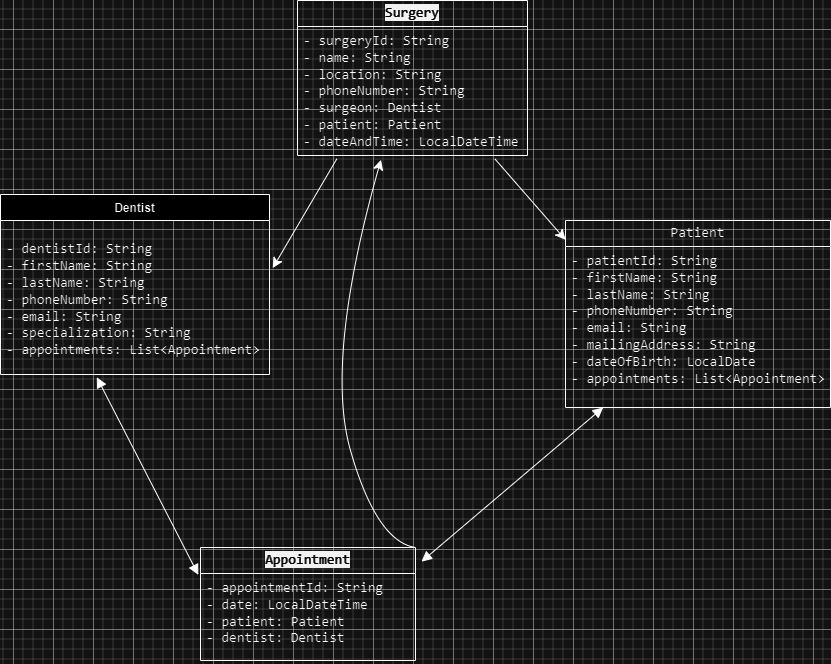

The diagram above was exported from draw.io. Its source (the exported page's mxGraphModel, read from the mxfile embedded in the PNG):
<mxGraphModel dx="1925" dy="785" grid="0" gridSize="10" guides="1" tooltips="1" connect="1" arrows="1" fold="1" page="0" pageScale="1" pageWidth="850" pageHeight="1100" math="0" shadow="0">
  <root>
    <mxCell id="0" />
    <mxCell id="1" parent="0" />
    <mxCell id="MVZL4jmDadD-4B1CPVYJ-8" value="Dentist" style="swimlane;fontStyle=1;align=center;verticalAlign=top;childLayout=stackLayout;horizontal=1;startSize=26;horizontalStack=0;resizeParent=1;resizeParentMax=0;resizeLast=0;collapsible=1;marginBottom=0;whiteSpace=wrap;html=1;" parent="1" vertex="1">
      <mxGeometry x="-453" y="325" width="269" height="180" as="geometry" />
    </mxCell>
    <mxCell id="MVZL4jmDadD-4B1CPVYJ-9" value="&lt;br&gt;&lt;span style=&quot;font-family: &amp;quot;Söhne Mono&amp;quot;, Monaco, &amp;quot;Andale Mono&amp;quot;, &amp;quot;Ubuntu Mono&amp;quot;, monospace; font-size: 14px; font-style: normal; font-variant-ligatures: normal; font-variant-caps: normal; font-weight: 400; letter-spacing: normal; orphans: 2; text-align: left; text-indent: 0px; text-transform: none; widows: 2; word-spacing: 0px; -webkit-text-stroke-width: 0px; white-space: pre; text-decoration-thickness: initial; text-decoration-style: initial; text-decoration-color: initial; float: none; display: inline !important;&quot;&gt;- dentistId: String&lt;br&gt;- firstName: String&lt;br&gt;- lastName: String&lt;br&gt;- phoneNumber: String&lt;br&gt;- email: String&lt;br&gt;&lt;/span&gt;&lt;span style=&quot;border: 0px solid rgb(227, 227, 227); box-sizing: border-box; --tw-border-spacing-x: 0; --tw-border-spacing-y: 0; --tw-translate-x: 0; --tw-translate-y: 0; --tw-rotate: 0; --tw-skew-x: 0; --tw-skew-y: 0; --tw-scale-x: 1; --tw-scale-y: 1; --tw-pan-x: ; --tw-pan-y: ; --tw-pinch-zoom: ; --tw-scroll-snap-strictness: proximity; --tw-gradient-from-position: ; --tw-gradient-via-position: ; --tw-gradient-to-position: ; --tw-ordinal: ; --tw-slashed-zero: ; --tw-numeric-figure: ; --tw-numeric-spacing: ; --tw-numeric-fraction: ; --tw-ring-inset: ; --tw-ring-offset-width: 0px; --tw-ring-offset-color: #fff; --tw-ring-color: rgba(69,89,164,.5); --tw-ring-offset-shadow: 0 0 transparent; --tw-ring-shadow: 0 0 transparent; --tw-shadow: 0 0 transparent; --tw-shadow-colored: 0 0 transparent; --tw-blur: ; --tw-brightness: ; --tw-contrast: ; --tw-grayscale: ; --tw-hue-rotate: ; --tw-invert: ; --tw-saturate: ; --tw-sepia: ; --tw-drop-shadow: ; --tw-backdrop-blur: ; --tw-backdrop-brightness: ; --tw-backdrop-contrast: ; --tw-backdrop-grayscale: ; --tw-backdrop-hue-rotate: ; --tw-backdrop-invert: ; --tw-backdrop-opacity: ; --tw-backdrop-saturate: ; --tw-backdrop-sepia: ; --tw-contain-size: ; --tw-contain-layout: ; --tw-contain-paint: ; --tw-contain-style: ; font-family: &amp;quot;Söhne Mono&amp;quot;, Monaco, &amp;quot;Andale Mono&amp;quot;, &amp;quot;Ubuntu Mono&amp;quot;, monospace; font-size: 14px; font-style: normal; font-variant-ligatures: normal; font-variant-caps: normal; font-weight: 400; letter-spacing: normal; orphans: 2; text-align: left; text-indent: 0px; text-transform: none; widows: 2; word-spacing: 0px; -webkit-text-stroke-width: 0px; white-space: pre; text-decoration-thickness: initial; text-decoration-style: initial; text-decoration-color: initial;&quot; class=&quot;hljs-section&quot;&gt;- specialization: String&lt;/span&gt;&lt;div&gt;&lt;span style=&quot;border: 0px solid rgb(227, 227, 227); box-sizing: border-box; --tw-border-spacing-x: 0; --tw-border-spacing-y: 0; --tw-translate-x: 0; --tw-translate-y: 0; --tw-rotate: 0; --tw-skew-x: 0; --tw-skew-y: 0; --tw-scale-x: 1; --tw-scale-y: 1; --tw-pan-x: ; --tw-pan-y: ; --tw-pinch-zoom: ; --tw-scroll-snap-strictness: proximity; --tw-gradient-from-position: ; --tw-gradient-via-position: ; --tw-gradient-to-position: ; --tw-ordinal: ; --tw-slashed-zero: ; --tw-numeric-figure: ; --tw-numeric-spacing: ; --tw-numeric-fraction: ; --tw-ring-inset: ; --tw-ring-offset-width: 0px; --tw-ring-offset-color: #fff; --tw-ring-color: rgba(69,89,164,.5); --tw-ring-offset-shadow: 0 0 transparent; --tw-ring-shadow: 0 0 transparent; --tw-shadow: 0 0 transparent; --tw-shadow-colored: 0 0 transparent; --tw-blur: ; --tw-brightness: ; --tw-contrast: ; --tw-grayscale: ; --tw-hue-rotate: ; --tw-invert: ; --tw-saturate: ; --tw-sepia: ; --tw-drop-shadow: ; --tw-backdrop-blur: ; --tw-backdrop-brightness: ; --tw-backdrop-contrast: ; --tw-backdrop-grayscale: ; --tw-backdrop-hue-rotate: ; --tw-backdrop-invert: ; --tw-backdrop-opacity: ; --tw-backdrop-saturate: ; --tw-backdrop-sepia: ; --tw-contain-size: ; --tw-contain-layout: ; --tw-contain-paint: ; --tw-contain-style: ; font-family: &amp;quot;Söhne Mono&amp;quot;, Monaco, &amp;quot;Andale Mono&amp;quot;, &amp;quot;Ubuntu Mono&amp;quot;, monospace; font-size: 14px; font-style: normal; font-variant-ligatures: normal; font-variant-caps: normal; font-weight: 400; letter-spacing: normal; orphans: 2; text-align: left; text-indent: 0px; text-transform: none; widows: 2; word-spacing: 0px; -webkit-text-stroke-width: 0px; white-space: pre; text-decoration-thickness: initial; text-decoration-style: initial; text-decoration-color: initial;&quot; class=&quot;hljs-section&quot;&gt;- appointments: List&amp;lt;Appointment&amp;gt;&lt;/span&gt;&lt;/div&gt;" style="text;strokeColor=none;fillColor=none;align=left;verticalAlign=top;spacingLeft=4;spacingRight=4;overflow=hidden;rotatable=0;points=[[0,0.5],[1,0.5]];portConstraint=eastwest;whiteSpace=wrap;html=1;" parent="MVZL4jmDadD-4B1CPVYJ-8" vertex="1">
      <mxGeometry y="26" width="269" height="154" as="geometry" />
    </mxCell>
    <mxCell id="MVZL4jmDadD-4B1CPVYJ-13" value="&lt;span style=&quot;font-family: &amp;quot;Söhne Mono&amp;quot;, Monaco, &amp;quot;Andale Mono&amp;quot;, &amp;quot;Ubuntu Mono&amp;quot;, monospace; font-size: 14px; text-align: left; white-space: pre;&quot;&gt;Patient&lt;/span&gt;" style="swimlane;fontStyle=0;childLayout=stackLayout;horizontal=1;startSize=26;fillColor=none;horizontalStack=0;resizeParent=1;resizeParentMax=0;resizeLast=0;collapsible=1;marginBottom=0;whiteSpace=wrap;html=1;" parent="1" vertex="1">
      <mxGeometry x="112" y="351" width="265" height="187" as="geometry" />
    </mxCell>
    <mxCell id="MVZL4jmDadD-4B1CPVYJ-16" value="&lt;span style=&quot;font-family: &amp;quot;Söhne Mono&amp;quot;, Monaco, &amp;quot;Andale Mono&amp;quot;, &amp;quot;Ubuntu Mono&amp;quot;, monospace; font-size: 14px; white-space: pre;&quot;&gt;- patientId: String&lt;br&gt;- firstName: String&lt;br&gt;- lastName: String&lt;br&gt;- phoneNumber: String&lt;br&gt;- email: String&lt;br&gt;- mailingAddress: String&lt;br&gt;&lt;/span&gt;&lt;span style=&quot;border: 0px solid rgb(227, 227, 227); box-sizing: border-box; --tw-border-spacing-x: 0; --tw-border-spacing-y: 0; --tw-translate-x: 0; --tw-translate-y: 0; --tw-rotate: 0; --tw-skew-x: 0; --tw-skew-y: 0; --tw-scale-x: 1; --tw-scale-y: 1; --tw-pan-x: ; --tw-pan-y: ; --tw-pinch-zoom: ; --tw-scroll-snap-strictness: proximity; --tw-gradient-from-position: ; --tw-gradient-via-position: ; --tw-gradient-to-position: ; --tw-ordinal: ; --tw-slashed-zero: ; --tw-numeric-figure: ; --tw-numeric-spacing: ; --tw-numeric-fraction: ; --tw-ring-inset: ; --tw-ring-offset-width: 0px; --tw-ring-offset-color: #fff; --tw-ring-color: rgba(69,89,164,.5); --tw-ring-offset-shadow: 0 0 transparent; --tw-ring-shadow: 0 0 transparent; --tw-shadow: 0 0 transparent; --tw-shadow-colored: 0 0 transparent; --tw-blur: ; --tw-brightness: ; --tw-contrast: ; --tw-grayscale: ; --tw-hue-rotate: ; --tw-invert: ; --tw-saturate: ; --tw-sepia: ; --tw-drop-shadow: ; --tw-backdrop-blur: ; --tw-backdrop-brightness: ; --tw-backdrop-contrast: ; --tw-backdrop-grayscale: ; --tw-backdrop-hue-rotate: ; --tw-backdrop-invert: ; --tw-backdrop-opacity: ; --tw-backdrop-saturate: ; --tw-backdrop-sepia: ; --tw-contain-size: ; --tw-contain-layout: ; --tw-contain-paint: ; --tw-contain-style: ; font-family: &amp;quot;Söhne Mono&amp;quot;, Monaco, &amp;quot;Andale Mono&amp;quot;, &amp;quot;Ubuntu Mono&amp;quot;, monospace; font-size: 14px; white-space: pre;&quot; class=&quot;hljs-section&quot;&gt;- dateOfBirth: LocalDate&lt;/span&gt;&lt;div&gt;&lt;span style=&quot;border: 0px solid rgb(227, 227, 227); box-sizing: border-box; --tw-border-spacing-x: 0; --tw-border-spacing-y: 0; --tw-translate-x: 0; --tw-translate-y: 0; --tw-rotate: 0; --tw-skew-x: 0; --tw-skew-y: 0; --tw-scale-x: 1; --tw-scale-y: 1; --tw-pan-x: ; --tw-pan-y: ; --tw-pinch-zoom: ; --tw-scroll-snap-strictness: proximity; --tw-gradient-from-position: ; --tw-gradient-via-position: ; --tw-gradient-to-position: ; --tw-ordinal: ; --tw-slashed-zero: ; --tw-numeric-figure: ; --tw-numeric-spacing: ; --tw-numeric-fraction: ; --tw-ring-inset: ; --tw-ring-offset-width: 0px; --tw-ring-offset-color: #fff; --tw-ring-color: rgba(69,89,164,.5); --tw-ring-offset-shadow: 0 0 transparent; --tw-ring-shadow: 0 0 transparent; --tw-shadow: 0 0 transparent; --tw-shadow-colored: 0 0 transparent; --tw-blur: ; --tw-brightness: ; --tw-contrast: ; --tw-grayscale: ; --tw-hue-rotate: ; --tw-invert: ; --tw-saturate: ; --tw-sepia: ; --tw-drop-shadow: ; --tw-backdrop-blur: ; --tw-backdrop-brightness: ; --tw-backdrop-contrast: ; --tw-backdrop-grayscale: ; --tw-backdrop-hue-rotate: ; --tw-backdrop-invert: ; --tw-backdrop-opacity: ; --tw-backdrop-saturate: ; --tw-backdrop-sepia: ; --tw-contain-size: ; --tw-contain-layout: ; --tw-contain-paint: ; --tw-contain-style: ; font-family: &amp;quot;Söhne Mono&amp;quot;, Monaco, &amp;quot;Andale Mono&amp;quot;, &amp;quot;Ubuntu Mono&amp;quot;, monospace; font-size: 14px; white-space: pre;&quot; class=&quot;hljs-section&quot;&gt;- appointments: List&amp;lt;Appointment&amp;gt;&lt;/span&gt;&lt;/div&gt;" style="text;strokeColor=none;fillColor=none;align=left;verticalAlign=top;spacingLeft=4;spacingRight=4;overflow=hidden;rotatable=0;points=[[0,0.5],[1,0.5]];portConstraint=eastwest;whiteSpace=wrap;html=1;" parent="MVZL4jmDadD-4B1CPVYJ-13" vertex="1">
      <mxGeometry y="26" width="265" height="161" as="geometry" />
    </mxCell>
    <mxCell id="6DaKnwWItKdoFPbq8THG-1" value="&lt;span style=&quot;color: rgb(255, 255, 255); font-family: &amp;quot;Söhne Mono&amp;quot;, Monaco, &amp;quot;Andale Mono&amp;quot;, &amp;quot;Ubuntu Mono&amp;quot;, monospace; font-size: 14px; text-align: left; white-space: pre; background-color: rgb(13, 13, 13);&quot;&gt;Appointment&lt;/span&gt;" style="swimlane;fontStyle=0;childLayout=stackLayout;horizontal=1;startSize=26;fillColor=none;horizontalStack=0;resizeParent=1;resizeParentMax=0;resizeLast=0;collapsible=1;marginBottom=0;whiteSpace=wrap;html=1;" vertex="1" parent="1">
      <mxGeometry x="-253" y="678" width="215" height="113" as="geometry" />
    </mxCell>
    <mxCell id="6DaKnwWItKdoFPbq8THG-4" value="&lt;span style=&quot;font-family: &amp;quot;Söhne Mono&amp;quot;, Monaco, &amp;quot;Andale Mono&amp;quot;, &amp;quot;Ubuntu Mono&amp;quot;, monospace; font-size: 14px; white-space: pre;&quot;&gt;- appointmentId: String&lt;br&gt;- date: LocalDateTime&lt;/span&gt;&lt;div&gt;&lt;span style=&quot;font-family: &amp;quot;Söhne Mono&amp;quot;, Monaco, &amp;quot;Andale Mono&amp;quot;, &amp;quot;Ubuntu Mono&amp;quot;, monospace; font-size: 14px; white-space: pre;&quot;&gt;- patient: Patient&lt;br&gt;&lt;/span&gt;&lt;span style=&quot;border: 0px solid rgb(227, 227, 227); box-sizing: border-box; --tw-border-spacing-x: 0; --tw-border-spacing-y: 0; --tw-translate-x: 0; --tw-translate-y: 0; --tw-rotate: 0; --tw-skew-x: 0; --tw-skew-y: 0; --tw-scale-x: 1; --tw-scale-y: 1; --tw-pan-x: ; --tw-pan-y: ; --tw-pinch-zoom: ; --tw-scroll-snap-strictness: proximity; --tw-gradient-from-position: ; --tw-gradient-via-position: ; --tw-gradient-to-position: ; --tw-ordinal: ; --tw-slashed-zero: ; --tw-numeric-figure: ; --tw-numeric-spacing: ; --tw-numeric-fraction: ; --tw-ring-inset: ; --tw-ring-offset-width: 0px; --tw-ring-offset-color: #fff; --tw-ring-color: rgba(69,89,164,.5); --tw-ring-offset-shadow: 0 0 transparent; --tw-ring-shadow: 0 0 transparent; --tw-shadow: 0 0 transparent; --tw-shadow-colored: 0 0 transparent; --tw-blur: ; --tw-brightness: ; --tw-contrast: ; --tw-grayscale: ; --tw-hue-rotate: ; --tw-invert: ; --tw-saturate: ; --tw-sepia: ; --tw-drop-shadow: ; --tw-backdrop-blur: ; --tw-backdrop-brightness: ; --tw-backdrop-contrast: ; --tw-backdrop-grayscale: ; --tw-backdrop-hue-rotate: ; --tw-backdrop-invert: ; --tw-backdrop-opacity: ; --tw-backdrop-saturate: ; --tw-backdrop-sepia: ; --tw-contain-size: ; --tw-contain-layout: ; --tw-contain-paint: ; --tw-contain-style: ; font-family: &amp;quot;Söhne Mono&amp;quot;, Monaco, &amp;quot;Andale Mono&amp;quot;, &amp;quot;Ubuntu Mono&amp;quot;, monospace; font-size: 14px; white-space: pre;&quot; class=&quot;hljs-section&quot;&gt;- dentist: Dentist&lt;/span&gt;&lt;/div&gt;" style="text;strokeColor=none;fillColor=none;align=left;verticalAlign=top;spacingLeft=4;spacingRight=4;overflow=hidden;rotatable=0;points=[[0,0.5],[1,0.5]];portConstraint=eastwest;whiteSpace=wrap;html=1;" vertex="1" parent="6DaKnwWItKdoFPbq8THG-1">
      <mxGeometry y="26" width="215" height="87" as="geometry" />
    </mxCell>
    <mxCell id="6DaKnwWItKdoFPbq8THG-12" style="edgeStyle=none;curved=1;rounded=0;orthogonalLoop=1;jettySize=auto;html=1;exitX=0.858;exitY=1.026;exitDx=0;exitDy=0;fontSize=12;startSize=8;endSize=8;exitPerimeter=0;entryX=0;entryY=0.103;entryDx=0;entryDy=0;entryPerimeter=0;" edge="1" parent="1" source="6DaKnwWItKdoFPbq8THG-6" target="MVZL4jmDadD-4B1CPVYJ-13">
      <mxGeometry relative="1" as="geometry" />
    </mxCell>
    <mxCell id="6DaKnwWItKdoFPbq8THG-5" value="&lt;span style=&quot;color: rgb(255, 255, 255); font-family: &amp;quot;Söhne Mono&amp;quot;, Monaco, &amp;quot;Andale Mono&amp;quot;, &amp;quot;Ubuntu Mono&amp;quot;, monospace; font-size: 14px; text-align: left; white-space: pre; background-color: rgb(13, 13, 13);&quot;&gt;Surgery&lt;/span&gt;" style="swimlane;fontStyle=0;childLayout=stackLayout;horizontal=1;startSize=26;fillColor=none;horizontalStack=0;resizeParent=1;resizeParentMax=0;resizeLast=0;collapsible=1;marginBottom=0;whiteSpace=wrap;html=1;" vertex="1" parent="1">
      <mxGeometry x="-156" y="131" width="230" height="155" as="geometry" />
    </mxCell>
    <mxCell id="6DaKnwWItKdoFPbq8THG-6" value="&lt;span style=&quot;font-family: &amp;quot;Söhne Mono&amp;quot;, Monaco, &amp;quot;Andale Mono&amp;quot;, &amp;quot;Ubuntu Mono&amp;quot;, monospace; font-size: 14px; white-space: pre;&quot;&gt;- surgeryId: String&lt;br&gt;- name: String&lt;br&gt;- location: String&lt;/span&gt;&lt;div&gt;&lt;span style=&quot;border: 0px solid rgb(227, 227, 227); box-sizing: border-box; --tw-border-spacing-x: 0; --tw-border-spacing-y: 0; --tw-translate-x: 0; --tw-translate-y: 0; --tw-rotate: 0; --tw-skew-x: 0; --tw-skew-y: 0; --tw-scale-x: 1; --tw-scale-y: 1; --tw-pan-x: ; --tw-pan-y: ; --tw-pinch-zoom: ; --tw-scroll-snap-strictness: proximity; --tw-gradient-from-position: ; --tw-gradient-via-position: ; --tw-gradient-to-position: ; --tw-ordinal: ; --tw-slashed-zero: ; --tw-numeric-figure: ; --tw-numeric-spacing: ; --tw-numeric-fraction: ; --tw-ring-inset: ; --tw-ring-offset-width: 0px; --tw-ring-offset-color: #fff; --tw-ring-color: rgba(69,89,164,.5); --tw-ring-offset-shadow: 0 0 transparent; --tw-ring-shadow: 0 0 transparent; --tw-shadow: 0 0 transparent; --tw-shadow-colored: 0 0 transparent; --tw-blur: ; --tw-brightness: ; --tw-contrast: ; --tw-grayscale: ; --tw-hue-rotate: ; --tw-invert: ; --tw-saturate: ; --tw-sepia: ; --tw-drop-shadow: ; --tw-backdrop-blur: ; --tw-backdrop-brightness: ; --tw-backdrop-contrast: ; --tw-backdrop-grayscale: ; --tw-backdrop-hue-rotate: ; --tw-backdrop-invert: ; --tw-backdrop-opacity: ; --tw-backdrop-saturate: ; --tw-backdrop-sepia: ; --tw-contain-size: ; --tw-contain-layout: ; --tw-contain-paint: ; --tw-contain-style: ; font-family: &amp;quot;Söhne Mono&amp;quot;, Monaco, &amp;quot;Andale Mono&amp;quot;, &amp;quot;Ubuntu Mono&amp;quot;, monospace; font-size: 14px; white-space: pre;&quot; class=&quot;hljs-section&quot;&gt;- phoneNumber: String&lt;/span&gt;&lt;/div&gt;&lt;div&gt;&lt;span style=&quot;border: 0px solid rgb(227, 227, 227); box-sizing: border-box; --tw-border-spacing-x: 0; --tw-border-spacing-y: 0; --tw-translate-x: 0; --tw-translate-y: 0; --tw-rotate: 0; --tw-skew-x: 0; --tw-skew-y: 0; --tw-scale-x: 1; --tw-scale-y: 1; --tw-pan-x: ; --tw-pan-y: ; --tw-pinch-zoom: ; --tw-scroll-snap-strictness: proximity; --tw-gradient-from-position: ; --tw-gradient-via-position: ; --tw-gradient-to-position: ; --tw-ordinal: ; --tw-slashed-zero: ; --tw-numeric-figure: ; --tw-numeric-spacing: ; --tw-numeric-fraction: ; --tw-ring-inset: ; --tw-ring-offset-width: 0px; --tw-ring-offset-color: #fff; --tw-ring-color: rgba(69,89,164,.5); --tw-ring-offset-shadow: 0 0 transparent; --tw-ring-shadow: 0 0 transparent; --tw-shadow: 0 0 transparent; --tw-shadow-colored: 0 0 transparent; --tw-blur: ; --tw-brightness: ; --tw-contrast: ; --tw-grayscale: ; --tw-hue-rotate: ; --tw-invert: ; --tw-saturate: ; --tw-sepia: ; --tw-drop-shadow: ; --tw-backdrop-blur: ; --tw-backdrop-brightness: ; --tw-backdrop-contrast: ; --tw-backdrop-grayscale: ; --tw-backdrop-hue-rotate: ; --tw-backdrop-invert: ; --tw-backdrop-opacity: ; --tw-backdrop-saturate: ; --tw-backdrop-sepia: ; --tw-contain-size: ; --tw-contain-layout: ; --tw-contain-paint: ; --tw-contain-style: ; font-family: &amp;quot;Söhne Mono&amp;quot;, Monaco, &amp;quot;Andale Mono&amp;quot;, &amp;quot;Ubuntu Mono&amp;quot;, monospace; font-size: 14px; white-space: pre;&quot; class=&quot;hljs-section&quot;&gt;- surgeon: Dentist&lt;/span&gt;&lt;/div&gt;&lt;div&gt;&lt;span style=&quot;border: 0px solid rgb(227, 227, 227); box-sizing: border-box; --tw-border-spacing-x: 0; --tw-border-spacing-y: 0; --tw-translate-x: 0; --tw-translate-y: 0; --tw-rotate: 0; --tw-skew-x: 0; --tw-skew-y: 0; --tw-scale-x: 1; --tw-scale-y: 1; --tw-pan-x: ; --tw-pan-y: ; --tw-pinch-zoom: ; --tw-scroll-snap-strictness: proximity; --tw-gradient-from-position: ; --tw-gradient-via-position: ; --tw-gradient-to-position: ; --tw-ordinal: ; --tw-slashed-zero: ; --tw-numeric-figure: ; --tw-numeric-spacing: ; --tw-numeric-fraction: ; --tw-ring-inset: ; --tw-ring-offset-width: 0px; --tw-ring-offset-color: #fff; --tw-ring-color: rgba(69,89,164,.5); --tw-ring-offset-shadow: 0 0 transparent; --tw-ring-shadow: 0 0 transparent; --tw-shadow: 0 0 transparent; --tw-shadow-colored: 0 0 transparent; --tw-blur: ; --tw-brightness: ; --tw-contrast: ; --tw-grayscale: ; --tw-hue-rotate: ; --tw-invert: ; --tw-saturate: ; --tw-sepia: ; --tw-drop-shadow: ; --tw-backdrop-blur: ; --tw-backdrop-brightness: ; --tw-backdrop-contrast: ; --tw-backdrop-grayscale: ; --tw-backdrop-hue-rotate: ; --tw-backdrop-invert: ; --tw-backdrop-opacity: ; --tw-backdrop-saturate: ; --tw-backdrop-sepia: ; --tw-contain-size: ; --tw-contain-layout: ; --tw-contain-paint: ; --tw-contain-style: ; font-family: &amp;quot;Söhne Mono&amp;quot;, Monaco, &amp;quot;Andale Mono&amp;quot;, &amp;quot;Ubuntu Mono&amp;quot;, monospace; font-size: 14px; white-space: pre;&quot; class=&quot;hljs-section&quot;&gt;- patient: Patient&lt;/span&gt;&lt;/div&gt;&lt;div&gt;&lt;span style=&quot;border: 0px solid rgb(227, 227, 227); box-sizing: border-box; --tw-border-spacing-x: 0; --tw-border-spacing-y: 0; --tw-translate-x: 0; --tw-translate-y: 0; --tw-rotate: 0; --tw-skew-x: 0; --tw-skew-y: 0; --tw-scale-x: 1; --tw-scale-y: 1; --tw-pan-x: ; --tw-pan-y: ; --tw-pinch-zoom: ; --tw-scroll-snap-strictness: proximity; --tw-gradient-from-position: ; --tw-gradient-via-position: ; --tw-gradient-to-position: ; --tw-ordinal: ; --tw-slashed-zero: ; --tw-numeric-figure: ; --tw-numeric-spacing: ; --tw-numeric-fraction: ; --tw-ring-inset: ; --tw-ring-offset-width: 0px; --tw-ring-offset-color: #fff; --tw-ring-color: rgba(69,89,164,.5); --tw-ring-offset-shadow: 0 0 transparent; --tw-ring-shadow: 0 0 transparent; --tw-shadow: 0 0 transparent; --tw-shadow-colored: 0 0 transparent; --tw-blur: ; --tw-brightness: ; --tw-contrast: ; --tw-grayscale: ; --tw-hue-rotate: ; --tw-invert: ; --tw-saturate: ; --tw-sepia: ; --tw-drop-shadow: ; --tw-backdrop-blur: ; --tw-backdrop-brightness: ; --tw-backdrop-contrast: ; --tw-backdrop-grayscale: ; --tw-backdrop-hue-rotate: ; --tw-backdrop-invert: ; --tw-backdrop-opacity: ; --tw-backdrop-saturate: ; --tw-backdrop-sepia: ; --tw-contain-size: ; --tw-contain-layout: ; --tw-contain-paint: ; --tw-contain-style: ; font-family: &amp;quot;Söhne Mono&amp;quot;, Monaco, &amp;quot;Andale Mono&amp;quot;, &amp;quot;Ubuntu Mono&amp;quot;, monospace; font-size: 14px; white-space: pre;&quot; class=&quot;hljs-section&quot;&gt;- dateAndTime: LocalDateTime&lt;/span&gt;&lt;/div&gt;" style="text;strokeColor=none;fillColor=none;align=left;verticalAlign=top;spacingLeft=4;spacingRight=4;overflow=hidden;rotatable=0;points=[[0,0.5],[1,0.5]];portConstraint=eastwest;whiteSpace=wrap;html=1;" vertex="1" parent="6DaKnwWItKdoFPbq8THG-5">
      <mxGeometry y="26" width="230" height="129" as="geometry" />
    </mxCell>
    <mxCell id="6DaKnwWItKdoFPbq8THG-11" style="edgeStyle=none;curved=1;rounded=0;orthogonalLoop=1;jettySize=auto;html=1;exitX=1;exitY=0;exitDx=0;exitDy=0;entryX=0.363;entryY=1.033;entryDx=0;entryDy=0;entryPerimeter=0;fontSize=12;startSize=8;endSize=8;" edge="1" parent="1" source="6DaKnwWItKdoFPbq8THG-1" target="6DaKnwWItKdoFPbq8THG-6">
      <mxGeometry relative="1" as="geometry">
        <Array as="points">
          <mxPoint x="-77" y="672" />
          <mxPoint x="-129" y="490" />
        </Array>
      </mxGeometry>
    </mxCell>
    <mxCell id="6DaKnwWItKdoFPbq8THG-13" style="edgeStyle=none;curved=1;rounded=0;orthogonalLoop=1;jettySize=auto;html=1;exitX=0.171;exitY=1.026;exitDx=0;exitDy=0;entryX=1.012;entryY=0.309;entryDx=0;entryDy=0;entryPerimeter=0;fontSize=12;startSize=8;endSize=8;exitPerimeter=0;" edge="1" parent="1" source="6DaKnwWItKdoFPbq8THG-6" target="MVZL4jmDadD-4B1CPVYJ-9">
      <mxGeometry relative="1" as="geometry" />
    </mxCell>
    <mxCell id="6DaKnwWItKdoFPbq8THG-22" value="" style="endArrow=block;startArrow=block;endFill=1;startFill=1;html=1;rounded=0;fontSize=12;startSize=8;endSize=8;curved=1;entryX=-0.01;entryY=0.016;entryDx=0;entryDy=0;entryPerimeter=0;exitX=0.358;exitY=1.018;exitDx=0;exitDy=0;exitPerimeter=0;" edge="1" parent="1" source="MVZL4jmDadD-4B1CPVYJ-9" target="6DaKnwWItKdoFPbq8THG-4">
      <mxGeometry width="160" relative="1" as="geometry">
        <mxPoint x="-385" y="576" as="sourcePoint" />
        <mxPoint x="-225" y="576" as="targetPoint" />
      </mxGeometry>
    </mxCell>
    <mxCell id="6DaKnwWItKdoFPbq8THG-23" value="" style="endArrow=block;startArrow=block;endFill=1;startFill=1;html=1;rounded=0;fontSize=12;startSize=8;endSize=8;curved=1;exitX=1.028;exitY=0.125;exitDx=0;exitDy=0;exitPerimeter=0;" edge="1" parent="1" source="6DaKnwWItKdoFPbq8THG-1" target="MVZL4jmDadD-4B1CPVYJ-16">
      <mxGeometry width="160" relative="1" as="geometry">
        <mxPoint x="34" y="617" as="sourcePoint" />
        <mxPoint x="194" y="617" as="targetPoint" />
      </mxGeometry>
    </mxCell>
  </root>
</mxGraphModel>